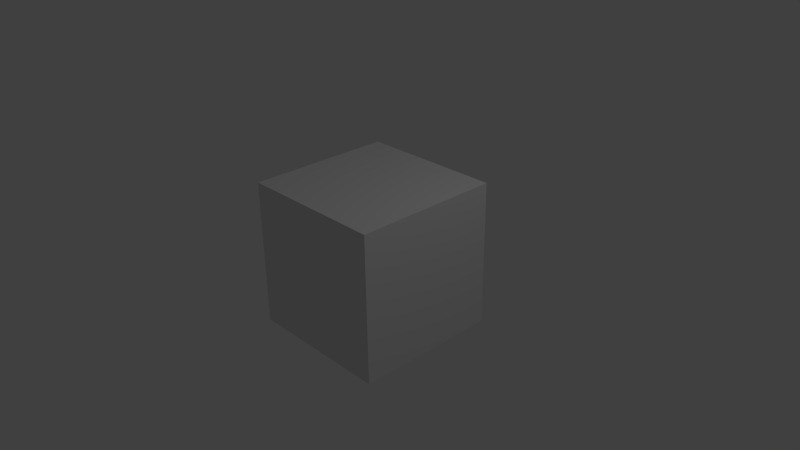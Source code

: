 # Source: cube.blend  (saved by Blender 2.76.0; exported with 4.5.12 LTS)
import bpy
from mathutils import Matrix  # noqa: F401  (used for matrix-valued properties, if any)

bpy.ops.wm.read_factory_settings(use_empty=True)
scene = bpy.context.scene
scene.name = 'Scene'

# ---- collections
col_collection_1 = bpy.data.collections.new('Collection 1'); scene.collection.children.link(col_collection_1)

# ---- materials (node trees are filled in below, after node groups)
mat_material = bpy.data.materials.new('Material')
mat_material.alpha_threshold = 0.0
mat_material.use_transparent_shadow = False
mat_material.roughness = 0.5
mat_material.line_color = (0.0, 0.0, 0.0, 1.0)

# ---- material node trees

# ---- world
world_world = bpy.data.worlds.new('World'); scene.world = world_world
world_world.color = (0.05088, 0.05088, 0.05088)
world_world.use_sun_shadow = False
world_world.sun_shadow_jitter_overblur = 0.0
world_world.cycles.sampling_method = 'MANUAL'
world_world.cycles.sample_map_resolution = 256

# ---- cameras
cam_camera = bpy.data.cameras.new('Camera')
cam_camera.clip_end = 100.0
cam_camera.lens = 35.0
cam_camera.sensor_width = 32.0
cam_camera.sensor_height = 18.0
cam_camera.ortho_scale = 7.314
cam_camera.dof.focus_distance = 0.0
cam_camera.dof.aperture_fstop = 128.0

# ---- lights
light_lamp = bpy.data.lights.new('Lamp', 'POINT')
light_lamp.transmission_factor = 0.0
light_lamp.cutoff_distance = 30.0
light_lamp.energy = 100.0
light_lamp.shadow_buffer_clip_start = 1.001
light_lamp.shadow_soft_size = 0.1
light_lamp.shadow_maximum_resolution = 0.006
light_lamp.use_absolute_resolution = True
light_lamp.cycles.use_multiple_importance_sampling = False

# ---- meshes
me_cube = bpy.data.meshes.new('Cube')
me_cube.from_pydata([(1.0, 1.0, -1.0), (1.0, -1.0, -1.0), (-1.0, -1.0, -1.0), (-1.0, 1.0, -1.0), (1.0, 1.0, 1.0), (1.0, -1.0, 1.0), (-1.0, -1.0, 1.0), (-1.0, 1.0, 1.0)], [], [(0, 1, 2, 3), (4, 7, 6, 5), (0, 4, 5, 1), (1, 5, 6, 2), (2, 6, 7, 3), (4, 0, 3, 7)])
me_cube.materials.append(mat_material)
me_cube.use_remesh_preserve_volume = False
me_cube.use_remesh_preserve_attributes = False
me_cube.use_mirror_vertex_groups = False
me_cube.update()

# ---- objects
ob_cube = bpy.data.objects.new('Cube', me_cube)
ob_lamp = bpy.data.objects.new('Lamp', light_lamp)
ob_camera = bpy.data.objects.new('Camera', cam_camera)

# ---- transforms, parenting, visibility, modifiers, constraints
ob_cube.location = (0.0, 0.0, 0.0)
ob_cube.lock_rotations_4d = False
ob_cube.empty_display_type = 'ARROWS'
ob_cube.lineart.crease_threshold = 0.0
ob_lamp.location = (4.076, 1.005, 5.904)
ob_lamp.rotation_euler = (0.6503, 0.05522, 1.866)
ob_lamp.lock_rotations_4d = False
ob_lamp.empty_display_type = 'ARROWS'
ob_lamp.color = (0.0, 0.0, 0.0, 0.0)
ob_lamp.lineart.crease_threshold = 0.0
ob_camera.location = (7.481, -6.508, 5.344)
ob_camera.rotation_euler = (1.109, 0.01082, 0.8149)
ob_camera.lock_rotations_4d = False
ob_camera.empty_display_type = 'ARROWS'
ob_camera.color = (0.0, 0.0, 0.0, 0.0)
ob_camera.display_type = 'WIRE'
ob_camera.lineart.crease_threshold = 0.0

# ---- collection membership
col_collection_1.objects.link(ob_cube)
col_collection_1.objects.link(ob_lamp)
col_collection_1.objects.link(ob_camera)

# ---- scene / render settings (as saved in the file)
scene.camera = ob_camera
scene.frame_start = 1; scene.frame_end = 250; scene.frame_set(1)
scene.render.engine = 'BLENDER_EEVEE_NEXT'
scene.render.resolution_percentage = 50
scene.render.dither_intensity = 0.0
scene.cycles.use_denoising = False
scene.cycles.samples = 10
scene.cycles.sampling_pattern = 'TABULATED_SOBOL'
scene.cycles.light_sampling_threshold = 0.0
scene.cycles.use_adaptive_sampling = False
scene.cycles.use_light_tree = False
scene.cycles.blur_glossy = 0.0
scene.cycles.pixel_filter_type = 'GAUSSIAN'
scene.cycles.sample_clamp_indirect = 0.0
scene.view_settings.view_transform = 'Standard'
bpy.context.view_layer.update()
